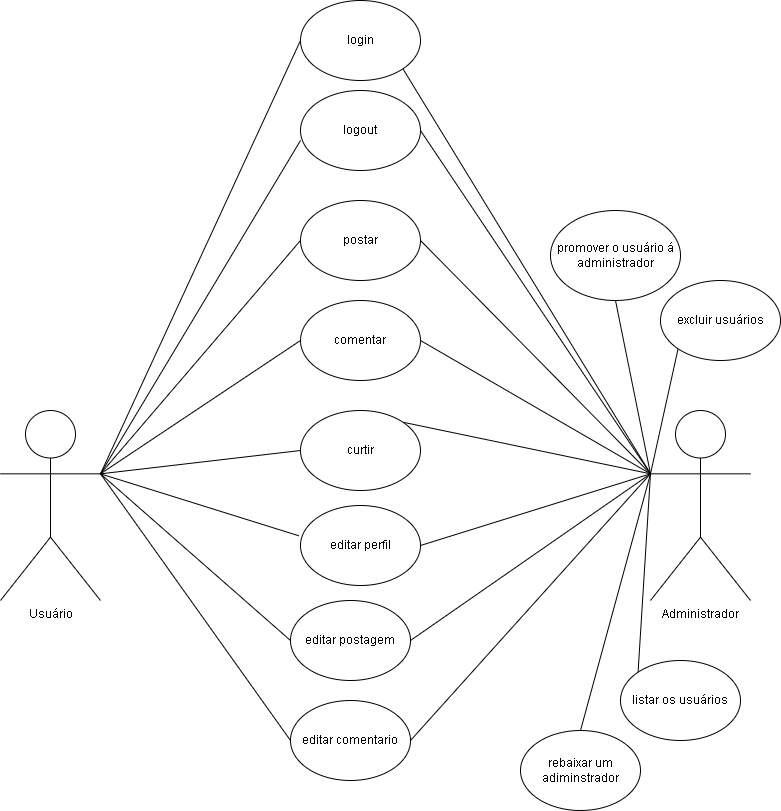

The diagram above was exported from draw.io. Its source (the exported page's mxGraphModel, read from the mxfile embedded in the PNG):
<mxGraphModel dx="1021" dy="567" grid="1" gridSize="10" guides="1" tooltips="1" connect="1" arrows="1" fold="1" page="1" pageScale="1" pageWidth="827" pageHeight="1169" math="0" shadow="0">
  <root>
    <mxCell id="0" />
    <mxCell id="1" parent="0" />
    <mxCell id="L6Rm6TzKPOyRRyCto_n--37" style="edgeStyle=none;rounded=0;orthogonalLoop=1;jettySize=auto;html=1;exitX=1;exitY=0.3333333333333333;exitDx=0;exitDy=0;exitPerimeter=0;entryX=0;entryY=0.5;entryDx=0;entryDy=0;endArrow=none;endFill=0;" edge="1" parent="1" source="L6Rm6TzKPOyRRyCto_n--1" target="L6Rm6TzKPOyRRyCto_n--3">
      <mxGeometry relative="1" as="geometry" />
    </mxCell>
    <mxCell id="L6Rm6TzKPOyRRyCto_n--38" style="edgeStyle=none;rounded=0;orthogonalLoop=1;jettySize=auto;html=1;exitX=1;exitY=0.3333333333333333;exitDx=0;exitDy=0;exitPerimeter=0;entryX=0;entryY=0.625;entryDx=0;entryDy=0;entryPerimeter=0;endArrow=none;endFill=0;" edge="1" parent="1" source="L6Rm6TzKPOyRRyCto_n--1" target="L6Rm6TzKPOyRRyCto_n--12">
      <mxGeometry relative="1" as="geometry" />
    </mxCell>
    <mxCell id="L6Rm6TzKPOyRRyCto_n--39" style="edgeStyle=none;rounded=0;orthogonalLoop=1;jettySize=auto;html=1;exitX=1;exitY=0.3333333333333333;exitDx=0;exitDy=0;exitPerimeter=0;entryX=0;entryY=0.5;entryDx=0;entryDy=0;endArrow=none;endFill=0;" edge="1" parent="1" source="L6Rm6TzKPOyRRyCto_n--1" target="L6Rm6TzKPOyRRyCto_n--4">
      <mxGeometry relative="1" as="geometry" />
    </mxCell>
    <mxCell id="L6Rm6TzKPOyRRyCto_n--40" style="edgeStyle=none;rounded=0;orthogonalLoop=1;jettySize=auto;html=1;exitX=1;exitY=0.3333333333333333;exitDx=0;exitDy=0;exitPerimeter=0;entryX=0;entryY=0.5;entryDx=0;entryDy=0;endArrow=none;endFill=0;" edge="1" parent="1" source="L6Rm6TzKPOyRRyCto_n--1" target="L6Rm6TzKPOyRRyCto_n--10">
      <mxGeometry relative="1" as="geometry" />
    </mxCell>
    <mxCell id="L6Rm6TzKPOyRRyCto_n--41" style="edgeStyle=none;rounded=0;orthogonalLoop=1;jettySize=auto;html=1;exitX=1;exitY=0.3333333333333333;exitDx=0;exitDy=0;exitPerimeter=0;entryX=0;entryY=0.5;entryDx=0;entryDy=0;endArrow=none;endFill=0;" edge="1" parent="1" source="L6Rm6TzKPOyRRyCto_n--1" target="L6Rm6TzKPOyRRyCto_n--11">
      <mxGeometry relative="1" as="geometry" />
    </mxCell>
    <mxCell id="L6Rm6TzKPOyRRyCto_n--42" style="edgeStyle=none;rounded=0;orthogonalLoop=1;jettySize=auto;html=1;exitX=1;exitY=0.3333333333333333;exitDx=0;exitDy=0;exitPerimeter=0;entryX=-0.013;entryY=0.379;entryDx=0;entryDy=0;entryPerimeter=0;endArrow=none;endFill=0;" edge="1" parent="1" source="L6Rm6TzKPOyRRyCto_n--1" target="L6Rm6TzKPOyRRyCto_n--29">
      <mxGeometry relative="1" as="geometry" />
    </mxCell>
    <mxCell id="L6Rm6TzKPOyRRyCto_n--43" style="edgeStyle=none;rounded=0;orthogonalLoop=1;jettySize=auto;html=1;exitX=1;exitY=0.3333333333333333;exitDx=0;exitDy=0;exitPerimeter=0;entryX=0;entryY=0.5;entryDx=0;entryDy=0;endArrow=none;endFill=0;" edge="1" parent="1" source="L6Rm6TzKPOyRRyCto_n--1" target="L6Rm6TzKPOyRRyCto_n--13">
      <mxGeometry relative="1" as="geometry" />
    </mxCell>
    <mxCell id="L6Rm6TzKPOyRRyCto_n--44" style="edgeStyle=none;rounded=0;orthogonalLoop=1;jettySize=auto;html=1;exitX=1;exitY=0.3333333333333333;exitDx=0;exitDy=0;exitPerimeter=0;entryX=0;entryY=0.5;entryDx=0;entryDy=0;endArrow=none;endFill=0;" edge="1" parent="1" source="L6Rm6TzKPOyRRyCto_n--1" target="L6Rm6TzKPOyRRyCto_n--28">
      <mxGeometry relative="1" as="geometry" />
    </mxCell>
    <mxCell id="L6Rm6TzKPOyRRyCto_n--1" value="Usuário" style="shape=umlActor;verticalLabelPosition=bottom;verticalAlign=top;html=1;outlineConnect=0;" vertex="1" parent="1">
      <mxGeometry x="30" y="450" width="100" height="190" as="geometry" />
    </mxCell>
    <mxCell id="L6Rm6TzKPOyRRyCto_n--20" style="rounded=0;orthogonalLoop=1;jettySize=auto;html=1;exitX=0;exitY=0.3333333333333333;exitDx=0;exitDy=0;exitPerimeter=0;entryX=0.5;entryY=1;entryDx=0;entryDy=0;endArrow=none;endFill=0;" edge="1" parent="1" source="L6Rm6TzKPOyRRyCto_n--2" target="L6Rm6TzKPOyRRyCto_n--17">
      <mxGeometry relative="1" as="geometry" />
    </mxCell>
    <mxCell id="L6Rm6TzKPOyRRyCto_n--21" style="edgeStyle=none;rounded=0;orthogonalLoop=1;jettySize=auto;html=1;exitX=0;exitY=0.3333333333333333;exitDx=0;exitDy=0;exitPerimeter=0;entryX=0;entryY=1;entryDx=0;entryDy=0;endArrow=none;endFill=0;" edge="1" parent="1" source="L6Rm6TzKPOyRRyCto_n--2" target="L6Rm6TzKPOyRRyCto_n--16">
      <mxGeometry relative="1" as="geometry" />
    </mxCell>
    <mxCell id="L6Rm6TzKPOyRRyCto_n--22" style="edgeStyle=none;rounded=0;orthogonalLoop=1;jettySize=auto;html=1;exitX=0;exitY=0.3333333333333333;exitDx=0;exitDy=0;exitPerimeter=0;entryX=0.5;entryY=0;entryDx=0;entryDy=0;endArrow=none;endFill=0;" edge="1" parent="1" source="L6Rm6TzKPOyRRyCto_n--2" target="L6Rm6TzKPOyRRyCto_n--19">
      <mxGeometry relative="1" as="geometry" />
    </mxCell>
    <mxCell id="L6Rm6TzKPOyRRyCto_n--23" style="edgeStyle=none;rounded=0;orthogonalLoop=1;jettySize=auto;html=1;exitX=0;exitY=0.3333333333333333;exitDx=0;exitDy=0;exitPerimeter=0;entryX=0;entryY=0;entryDx=0;entryDy=0;endArrow=none;endFill=0;" edge="1" parent="1" source="L6Rm6TzKPOyRRyCto_n--2" target="L6Rm6TzKPOyRRyCto_n--18">
      <mxGeometry relative="1" as="geometry" />
    </mxCell>
    <mxCell id="L6Rm6TzKPOyRRyCto_n--24" style="edgeStyle=none;rounded=0;orthogonalLoop=1;jettySize=auto;html=1;exitX=0;exitY=0.3333333333333333;exitDx=0;exitDy=0;exitPerimeter=0;entryX=1;entryY=1;entryDx=0;entryDy=0;endArrow=none;endFill=0;" edge="1" parent="1" source="L6Rm6TzKPOyRRyCto_n--2" target="L6Rm6TzKPOyRRyCto_n--3">
      <mxGeometry relative="1" as="geometry" />
    </mxCell>
    <mxCell id="L6Rm6TzKPOyRRyCto_n--25" style="edgeStyle=none;rounded=0;orthogonalLoop=1;jettySize=auto;html=1;exitX=0;exitY=0.3333333333333333;exitDx=0;exitDy=0;exitPerimeter=0;entryX=1;entryY=0.5;entryDx=0;entryDy=0;endArrow=none;endFill=0;" edge="1" parent="1" source="L6Rm6TzKPOyRRyCto_n--2" target="L6Rm6TzKPOyRRyCto_n--4">
      <mxGeometry relative="1" as="geometry" />
    </mxCell>
    <mxCell id="L6Rm6TzKPOyRRyCto_n--26" style="edgeStyle=none;rounded=0;orthogonalLoop=1;jettySize=auto;html=1;exitX=0;exitY=0.3333333333333333;exitDx=0;exitDy=0;exitPerimeter=0;entryX=1;entryY=0.5;entryDx=0;entryDy=0;endArrow=none;endFill=0;" edge="1" parent="1" source="L6Rm6TzKPOyRRyCto_n--2" target="L6Rm6TzKPOyRRyCto_n--10">
      <mxGeometry relative="1" as="geometry" />
    </mxCell>
    <mxCell id="L6Rm6TzKPOyRRyCto_n--27" style="edgeStyle=none;rounded=0;orthogonalLoop=1;jettySize=auto;html=1;exitX=0;exitY=0.3333333333333333;exitDx=0;exitDy=0;exitPerimeter=0;entryX=1;entryY=0;entryDx=0;entryDy=0;endArrow=none;endFill=0;" edge="1" parent="1" source="L6Rm6TzKPOyRRyCto_n--2" target="L6Rm6TzKPOyRRyCto_n--11">
      <mxGeometry relative="1" as="geometry" />
    </mxCell>
    <mxCell id="L6Rm6TzKPOyRRyCto_n--2" value="Administrador" style="shape=umlActor;verticalLabelPosition=bottom;verticalAlign=top;html=1;outlineConnect=0;" vertex="1" parent="1">
      <mxGeometry x="680" y="450" width="100" height="190" as="geometry" />
    </mxCell>
    <mxCell id="L6Rm6TzKPOyRRyCto_n--3" value="login" style="ellipse;whiteSpace=wrap;html=1;" vertex="1" parent="1">
      <mxGeometry x="330" y="40" width="120" height="80" as="geometry" />
    </mxCell>
    <mxCell id="L6Rm6TzKPOyRRyCto_n--4" value="postar" style="ellipse;whiteSpace=wrap;html=1;" vertex="1" parent="1">
      <mxGeometry x="330" y="240" width="120" height="80" as="geometry" />
    </mxCell>
    <mxCell id="L6Rm6TzKPOyRRyCto_n--33" style="edgeStyle=none;rounded=0;orthogonalLoop=1;jettySize=auto;html=1;exitX=1;exitY=0.5;exitDx=0;exitDy=0;entryX=0;entryY=0.3333333333333333;entryDx=0;entryDy=0;entryPerimeter=0;endArrow=none;endFill=0;" edge="1" parent="1" source="L6Rm6TzKPOyRRyCto_n--29" target="L6Rm6TzKPOyRRyCto_n--2">
      <mxGeometry relative="1" as="geometry">
        <mxPoint x="450.00000000000205" y="585" as="sourcePoint" />
      </mxGeometry>
    </mxCell>
    <mxCell id="L6Rm6TzKPOyRRyCto_n--10" value="comentar" style="ellipse;whiteSpace=wrap;html=1;" vertex="1" parent="1">
      <mxGeometry x="330" y="340" width="120" height="80" as="geometry" />
    </mxCell>
    <mxCell id="L6Rm6TzKPOyRRyCto_n--11" value="curtir" style="ellipse;whiteSpace=wrap;html=1;" vertex="1" parent="1">
      <mxGeometry x="330" y="450" width="120" height="80" as="geometry" />
    </mxCell>
    <mxCell id="L6Rm6TzKPOyRRyCto_n--32" style="edgeStyle=none;rounded=0;orthogonalLoop=1;jettySize=auto;html=1;exitX=1;exitY=0.5;exitDx=0;exitDy=0;entryX=0;entryY=0.3333333333333333;entryDx=0;entryDy=0;entryPerimeter=0;endArrow=none;endFill=0;" edge="1" parent="1" source="L6Rm6TzKPOyRRyCto_n--12" target="L6Rm6TzKPOyRRyCto_n--2">
      <mxGeometry relative="1" as="geometry" />
    </mxCell>
    <mxCell id="L6Rm6TzKPOyRRyCto_n--12" value="logout" style="ellipse;whiteSpace=wrap;html=1;" vertex="1" parent="1">
      <mxGeometry x="330" y="130" width="120" height="80" as="geometry" />
    </mxCell>
    <mxCell id="L6Rm6TzKPOyRRyCto_n--35" style="edgeStyle=none;rounded=0;orthogonalLoop=1;jettySize=auto;html=1;exitX=1;exitY=0.5;exitDx=0;exitDy=0;entryX=0;entryY=0.3333333333333333;entryDx=0;entryDy=0;entryPerimeter=0;endArrow=none;endFill=0;" edge="1" parent="1" source="L6Rm6TzKPOyRRyCto_n--13" target="L6Rm6TzKPOyRRyCto_n--2">
      <mxGeometry relative="1" as="geometry" />
    </mxCell>
    <mxCell id="L6Rm6TzKPOyRRyCto_n--13" value="editar postagem" style="ellipse;whiteSpace=wrap;html=1;" vertex="1" parent="1">
      <mxGeometry x="320" y="640" width="120" height="80" as="geometry" />
    </mxCell>
    <mxCell id="L6Rm6TzKPOyRRyCto_n--16" value="excluir usuários" style="ellipse;whiteSpace=wrap;html=1;" vertex="1" parent="1">
      <mxGeometry x="690" y="320" width="120" height="80" as="geometry" />
    </mxCell>
    <mxCell id="L6Rm6TzKPOyRRyCto_n--17" value="promover o usuário á administrador" style="ellipse;whiteSpace=wrap;html=1;" vertex="1" parent="1">
      <mxGeometry x="580" y="250" width="130" height="90" as="geometry" />
    </mxCell>
    <mxCell id="L6Rm6TzKPOyRRyCto_n--18" value="listar os usuários" style="ellipse;whiteSpace=wrap;html=1;" vertex="1" parent="1">
      <mxGeometry x="650" y="700" width="120" height="80" as="geometry" />
    </mxCell>
    <mxCell id="L6Rm6TzKPOyRRyCto_n--19" value="rebaixar um adiminstrador" style="ellipse;whiteSpace=wrap;html=1;" vertex="1" parent="1">
      <mxGeometry x="550" y="770" width="120" height="80" as="geometry" />
    </mxCell>
    <mxCell id="L6Rm6TzKPOyRRyCto_n--36" style="edgeStyle=none;rounded=0;orthogonalLoop=1;jettySize=auto;html=1;exitX=1;exitY=0.5;exitDx=0;exitDy=0;entryX=0;entryY=0.3333333333333333;entryDx=0;entryDy=0;entryPerimeter=0;endArrow=none;endFill=0;" edge="1" parent="1" source="L6Rm6TzKPOyRRyCto_n--28" target="L6Rm6TzKPOyRRyCto_n--2">
      <mxGeometry relative="1" as="geometry" />
    </mxCell>
    <mxCell id="L6Rm6TzKPOyRRyCto_n--28" value="editar comentario" style="ellipse;whiteSpace=wrap;html=1;" vertex="1" parent="1">
      <mxGeometry x="320" y="740" width="120" height="80" as="geometry" />
    </mxCell>
    <mxCell id="L6Rm6TzKPOyRRyCto_n--29" value="editar perfil" style="ellipse;whiteSpace=wrap;html=1;" vertex="1" parent="1">
      <mxGeometry x="330" y="545" width="120" height="80" as="geometry" />
    </mxCell>
  </root>
</mxGraphModel>